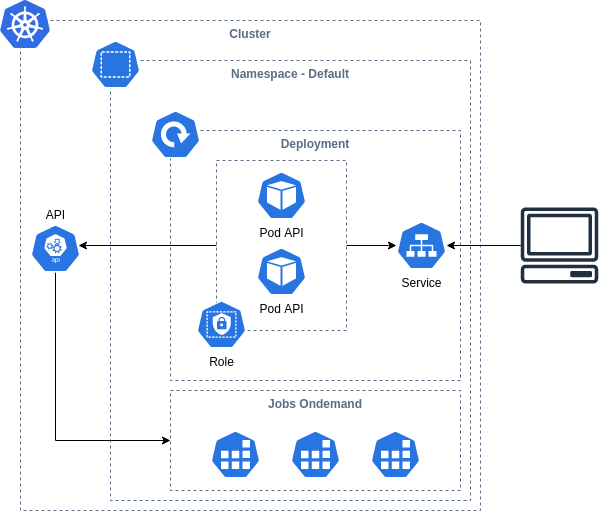

The diagram above was exported from draw.io. Its source (the exported page's mxGraphModel, read from the mxfile embedded in the PNG):
<mxGraphModel dx="1182" dy="875" grid="1" gridSize="10" guides="1" tooltips="1" connect="1" arrows="1" fold="1" page="1" pageScale="1" pageWidth="1169" pageHeight="827" math="0" shadow="0">
  <root>
    <mxCell id="0" />
    <mxCell id="1" parent="0" />
    <mxCell id="gheky7fsHihh8EZgZ4-D-19" value="Cluster" style="fillColor=none;strokeColor=#5A6C86;dashed=1;verticalAlign=top;fontStyle=1;fontColor=#5A6C86;" vertex="1" parent="1">
      <mxGeometry x="280" y="210" width="460" height="490" as="geometry" />
    </mxCell>
    <mxCell id="gheky7fsHihh8EZgZ4-D-18" value="Namespace - Default" style="fillColor=none;strokeColor=#5A6C86;dashed=1;verticalAlign=top;fontStyle=1;fontColor=#5A6C86;" vertex="1" parent="1">
      <mxGeometry x="370" y="250" width="360" height="440" as="geometry" />
    </mxCell>
    <mxCell id="gheky7fsHihh8EZgZ4-D-22" value="Jobs Ondemand" style="fillColor=none;strokeColor=#5A6C86;dashed=1;verticalAlign=top;fontStyle=1;fontColor=#5A6C86;" vertex="1" parent="1">
      <mxGeometry x="430" y="580" width="290" height="100" as="geometry" />
    </mxCell>
    <mxCell id="gheky7fsHihh8EZgZ4-D-17" value="Deployment" style="fillColor=none;strokeColor=#5A6C86;dashed=1;verticalAlign=top;fontStyle=1;fontColor=#5A6C86;" vertex="1" parent="1">
      <mxGeometry x="430" y="320" width="290" height="250" as="geometry" />
    </mxCell>
    <mxCell id="gheky7fsHihh8EZgZ4-D-1" value="" style="sketch=0;html=1;dashed=0;whitespace=wrap;fillColor=#2875E2;strokeColor=#ffffff;points=[[0.005,0.63,0],[0.1,0.2,0],[0.9,0.2,0],[0.5,0,0],[0.995,0.63,0],[0.72,0.99,0],[0.5,1,0],[0.28,0.99,0]];shape=mxgraph.kubernetes.icon;prIcon=job;labelPosition=center;verticalLabelPosition=bottom;align=center;verticalAlign=top;" vertex="1" parent="1">
      <mxGeometry x="470" y="620" width="50" height="48" as="geometry" />
    </mxCell>
    <mxCell id="gheky7fsHihh8EZgZ4-D-2" value="" style="sketch=0;html=1;dashed=0;whitespace=wrap;fillColor=#2875E2;strokeColor=#ffffff;points=[[0.005,0.63,0],[0.1,0.2,0],[0.9,0.2,0],[0.5,0,0],[0.995,0.63,0],[0.72,0.99,0],[0.5,1,0],[0.28,0.99,0]];shape=mxgraph.kubernetes.icon;prIcon=ns;labelPosition=center;verticalLabelPosition=bottom;align=center;verticalAlign=top;" vertex="1" parent="1">
      <mxGeometry x="350" y="230" width="50" height="48" as="geometry" />
    </mxCell>
    <mxCell id="gheky7fsHihh8EZgZ4-D-4" value="" style="sketch=0;html=1;dashed=0;whitespace=wrap;fillColor=#2875E2;strokeColor=#ffffff;points=[[0.005,0.63,0],[0.1,0.2,0],[0.9,0.2,0],[0.5,0,0],[0.995,0.63,0],[0.72,0.99,0],[0.5,1,0],[0.28,0.99,0]];shape=mxgraph.kubernetes.icon;prIcon=deploy;labelPosition=center;verticalLabelPosition=bottom;align=center;verticalAlign=top;" vertex="1" parent="1">
      <mxGeometry x="410" y="300" width="50" height="48" as="geometry" />
    </mxCell>
    <mxCell id="gheky7fsHihh8EZgZ4-D-8" value="" style="sketch=0;aspect=fixed;html=1;points=[];align=center;image;fontSize=12;image=img/lib/mscae/Kubernetes.svg;" vertex="1" parent="1">
      <mxGeometry x="260" y="190" width="50" height="48" as="geometry" />
    </mxCell>
    <mxCell id="gheky7fsHihh8EZgZ4-D-9" value="Service" style="sketch=0;html=1;dashed=0;whitespace=wrap;fillColor=#2875E2;strokeColor=#ffffff;points=[[0.005,0.63,0],[0.1,0.2,0],[0.9,0.2,0],[0.5,0,0],[0.995,0.63,0],[0.72,0.99,0],[0.5,1,0],[0.28,0.99,0]];shape=mxgraph.kubernetes.icon;prIcon=svc;labelPosition=center;verticalLabelPosition=bottom;align=center;verticalAlign=top;" vertex="1" parent="1">
      <mxGeometry x="656" y="411" width="50" height="48" as="geometry" />
    </mxCell>
    <mxCell id="gheky7fsHihh8EZgZ4-D-23" style="edgeStyle=orthogonalEdgeStyle;rounded=0;orthogonalLoop=1;jettySize=auto;html=1;entryX=0;entryY=0.5;entryDx=0;entryDy=0;" edge="1" parent="1" source="gheky7fsHihh8EZgZ4-D-11" target="gheky7fsHihh8EZgZ4-D-22">
      <mxGeometry relative="1" as="geometry">
        <Array as="points">
          <mxPoint x="315" y="630" />
        </Array>
      </mxGeometry>
    </mxCell>
    <mxCell id="gheky7fsHihh8EZgZ4-D-11" value="API" style="sketch=0;html=1;dashed=0;whitespace=wrap;fillColor=#2875E2;strokeColor=#ffffff;points=[[0.005,0.63,0],[0.1,0.2,0],[0.9,0.2,0],[0.5,0,0],[0.995,0.63,0],[0.72,0.99,0],[0.5,1,0],[0.28,0.99,0]];shape=mxgraph.kubernetes.icon;prIcon=api;labelPosition=center;verticalLabelPosition=top;align=center;verticalAlign=bottom;" vertex="1" parent="1">
      <mxGeometry x="290" y="414" width="50" height="48" as="geometry" />
    </mxCell>
    <mxCell id="gheky7fsHihh8EZgZ4-D-14" value="" style="group" vertex="1" connectable="0" parent="1">
      <mxGeometry x="490" y="300" width="190" height="208" as="geometry" />
    </mxCell>
    <mxCell id="gheky7fsHihh8EZgZ4-D-13" value="" style="fillColor=none;strokeColor=#5A6C86;dashed=1;verticalAlign=top;fontStyle=0;fontColor=#5A6C86;" vertex="1" parent="gheky7fsHihh8EZgZ4-D-14">
      <mxGeometry x="-14" y="50" width="130" height="170" as="geometry" />
    </mxCell>
    <mxCell id="gheky7fsHihh8EZgZ4-D-6" value="Pod API" style="sketch=0;html=1;dashed=0;whitespace=wrap;fillColor=#2875E2;strokeColor=#ffffff;points=[[0.005,0.63,0],[0.1,0.2,0],[0.9,0.2,0],[0.5,0,0],[0.995,0.63,0],[0.72,0.99,0],[0.5,1,0],[0.28,0.99,0]];shape=mxgraph.kubernetes.icon;prIcon=pod;labelPosition=center;verticalLabelPosition=bottom;align=center;verticalAlign=top;" vertex="1" parent="gheky7fsHihh8EZgZ4-D-14">
      <mxGeometry x="-44" y="61" width="190" height="48" as="geometry" />
    </mxCell>
    <mxCell id="gheky7fsHihh8EZgZ4-D-12" value="Pod API" style="sketch=0;html=1;dashed=0;whitespace=wrap;fillColor=#2875E2;strokeColor=#ffffff;points=[[0.005,0.63,0],[0.1,0.2,0],[0.9,0.2,0],[0.5,0,0],[0.995,0.63,0],[0.72,0.99,0],[0.5,1,0],[0.28,0.99,0]];shape=mxgraph.kubernetes.icon;prIcon=pod;labelPosition=center;verticalLabelPosition=bottom;align=center;verticalAlign=top;" vertex="1" parent="gheky7fsHihh8EZgZ4-D-14">
      <mxGeometry x="-44" y="137" width="190" height="48" as="geometry" />
    </mxCell>
    <mxCell id="gheky7fsHihh8EZgZ4-D-7" value="Role" style="sketch=0;html=1;dashed=0;whitespace=wrap;fillColor=#2875E2;strokeColor=#ffffff;points=[[0.005,0.63,0],[0.1,0.2,0],[0.9,0.2,0],[0.5,0,0],[0.995,0.63,0],[0.72,0.99,0],[0.5,1,0],[0.28,0.99,0]];shape=mxgraph.kubernetes.icon;prIcon=role;labelPosition=center;verticalLabelPosition=bottom;align=center;verticalAlign=top;" vertex="1" parent="gheky7fsHihh8EZgZ4-D-14">
      <mxGeometry x="-34" y="190" width="50" height="48" as="geometry" />
    </mxCell>
    <mxCell id="gheky7fsHihh8EZgZ4-D-15" value="" style="edgeStyle=orthogonalEdgeStyle;rounded=0;orthogonalLoop=1;jettySize=auto;html=1;" edge="1" parent="1" source="gheky7fsHihh8EZgZ4-D-13" target="gheky7fsHihh8EZgZ4-D-9">
      <mxGeometry relative="1" as="geometry" />
    </mxCell>
    <mxCell id="gheky7fsHihh8EZgZ4-D-16" style="edgeStyle=orthogonalEdgeStyle;rounded=0;orthogonalLoop=1;jettySize=auto;html=1;entryX=0.96;entryY=0.438;entryDx=0;entryDy=0;entryPerimeter=0;exitX=0;exitY=0.5;exitDx=0;exitDy=0;" edge="1" parent="1" source="gheky7fsHihh8EZgZ4-D-13" target="gheky7fsHihh8EZgZ4-D-11">
      <mxGeometry relative="1" as="geometry" />
    </mxCell>
    <mxCell id="gheky7fsHihh8EZgZ4-D-20" value="" style="sketch=0;html=1;dashed=0;whitespace=wrap;fillColor=#2875E2;strokeColor=#ffffff;points=[[0.005,0.63,0],[0.1,0.2,0],[0.9,0.2,0],[0.5,0,0],[0.995,0.63,0],[0.72,0.99,0],[0.5,1,0],[0.28,0.99,0]];shape=mxgraph.kubernetes.icon;prIcon=job;labelPosition=center;verticalLabelPosition=bottom;align=center;verticalAlign=top;" vertex="1" parent="1">
      <mxGeometry x="550" y="620" width="50" height="48" as="geometry" />
    </mxCell>
    <mxCell id="gheky7fsHihh8EZgZ4-D-21" value="" style="sketch=0;html=1;dashed=0;whitespace=wrap;fillColor=#2875E2;strokeColor=#ffffff;points=[[0.005,0.63,0],[0.1,0.2,0],[0.9,0.2,0],[0.5,0,0],[0.995,0.63,0],[0.72,0.99,0],[0.5,1,0],[0.28,0.99,0]];shape=mxgraph.kubernetes.icon;prIcon=job;labelPosition=center;verticalLabelPosition=bottom;align=center;verticalAlign=top;" vertex="1" parent="1">
      <mxGeometry x="630" y="620" width="50" height="48" as="geometry" />
    </mxCell>
    <mxCell id="gheky7fsHihh8EZgZ4-D-26" style="edgeStyle=orthogonalEdgeStyle;rounded=0;orthogonalLoop=1;jettySize=auto;html=1;" edge="1" parent="1" source="gheky7fsHihh8EZgZ4-D-25" target="gheky7fsHihh8EZgZ4-D-9">
      <mxGeometry relative="1" as="geometry" />
    </mxCell>
    <mxCell id="gheky7fsHihh8EZgZ4-D-25" value="" style="sketch=0;outlineConnect=0;fontColor=#232F3E;gradientColor=none;fillColor=#232F3D;strokeColor=none;dashed=0;verticalLabelPosition=bottom;verticalAlign=top;align=center;html=1;fontSize=12;fontStyle=0;aspect=fixed;pointerEvents=1;shape=mxgraph.aws4.client;" vertex="1" parent="1">
      <mxGeometry x="780" y="397" width="78" height="76" as="geometry" />
    </mxCell>
  </root>
</mxGraphModel>